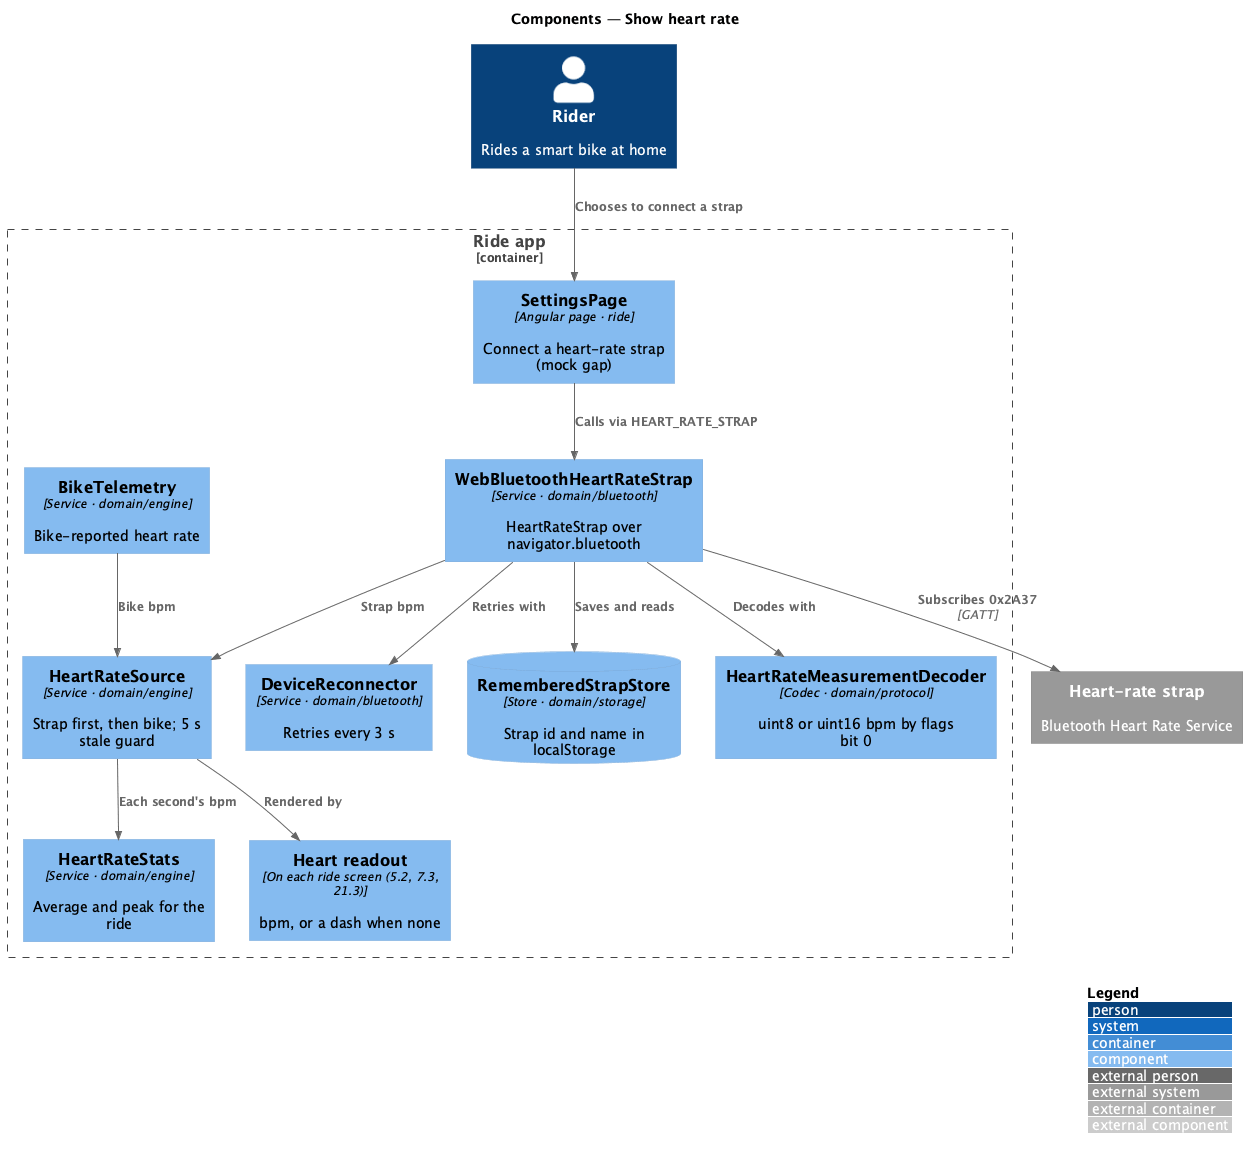

The diagram above was rendered by PlantUML. Its source (embedded in the PNG):
@startuml
!include <C4/C4_Component>
LAYOUT_WITH_LEGEND()
title Components — Show heart rate
Person(rider, "Rider", "Rides a smart bike at home")
System_Ext(strap, "Heart-rate strap", "Bluetooth Heart Rate Service")
Container_Boundary(app, "Ride app") {
  Component(settings, "SettingsPage", "Angular page · ride", "Connect a heart-rate strap (mock gap)")
  Component(strapConn, "WebBluetoothHeartRateStrap", "Service · domain/bluetooth", "HeartRateStrap over navigator.bluetooth")
  Component(hrDec, "HeartRateMeasurementDecoder", "Codec · domain/protocol", "uint8 or uint16 bpm by flags bit 0")
  Component(recon, "DeviceReconnector", "Service · domain/bluetooth", "Retries every 3 s")
  Component(tele, "BikeTelemetry", "Service · domain/engine", "Bike-reported heart rate")
  Component(source, "HeartRateSource", "Service · domain/engine", "Strap first, then bike; 5 s stale guard")
  Component(stats, "HeartRateStats", "Service · domain/engine", "Average and peak for the ride")
  Component(readout, "Heart readout", "On each ride screen (5.2, 7.3, 21.3)", "bpm, or a dash when none")
  ComponentDb(remembered, "RememberedStrapStore", "Store · domain/storage", "Strap id and name in localStorage")
}
Rel(rider, settings, "Chooses to connect a strap")
Rel(settings, strapConn, "Calls via HEART_RATE_STRAP")
Rel(strapConn, strap, "Subscribes 0x2A37", "GATT")
Rel(strapConn, hrDec, "Decodes with")
Rel(strapConn, recon, "Retries with")
Rel(strapConn, remembered, "Saves and reads")
Rel(strapConn, source, "Strap bpm")
Rel(tele, source, "Bike bpm")
Rel(source, stats, "Each second's bpm")
Rel(source, readout, "Rendered by")
@enduml